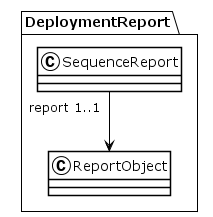

The diagram above was rendered by PlantUML. Its source (embedded in the PNG):
@startuml
!theme plain
package DeploymentReport {
class SequenceReport {
}
SequenceReport "report 1..1" --> ReportObject
class ReportObject {
}
}
@enduml